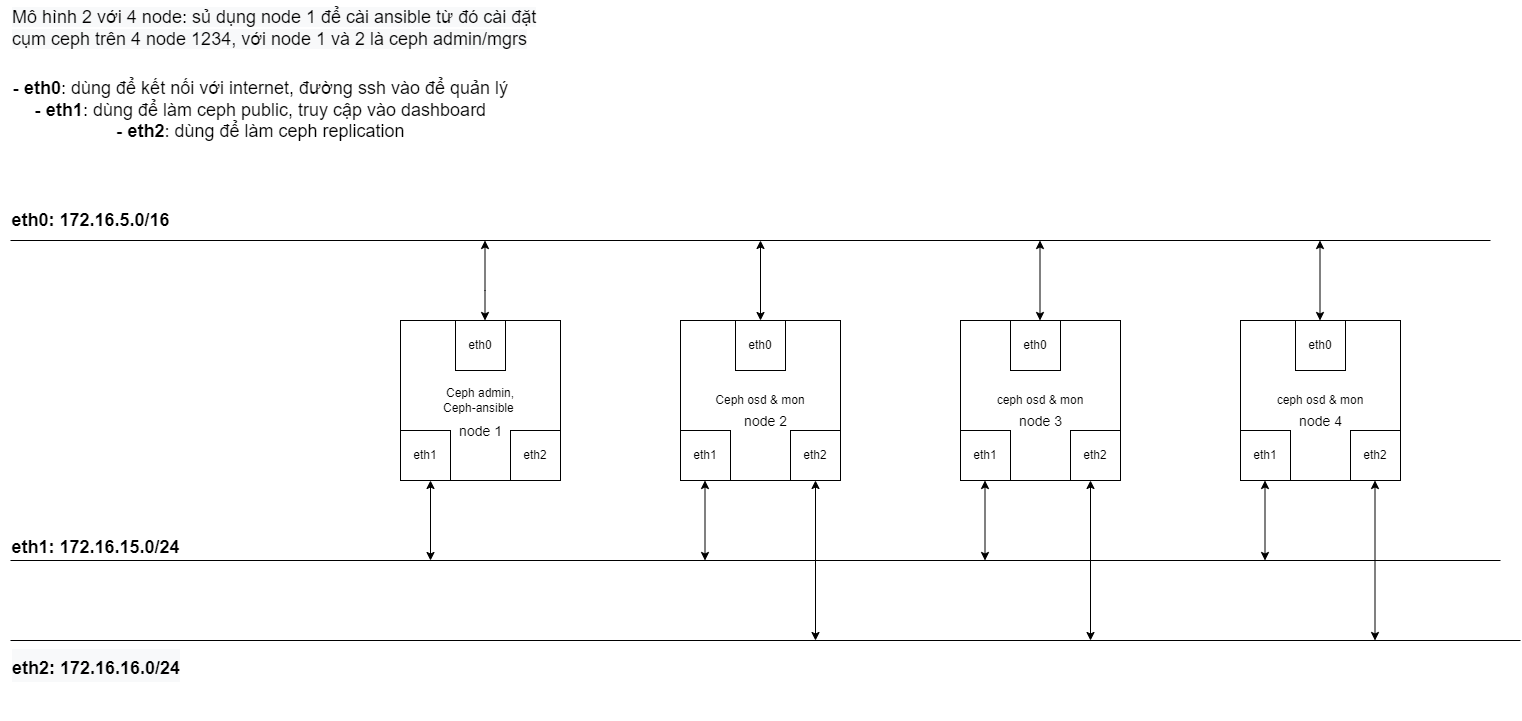

The diagram above was exported from draw.io. Its source (the exported page's mxGraphModel, read from the mxfile embedded in the PNG):
<mxGraphModel dx="2524" dy="796" grid="1" gridSize="10" guides="1" tooltips="1" connect="1" arrows="1" fold="1" page="1" pageScale="1" pageWidth="850" pageHeight="1100" math="0" shadow="0">
  <root>
    <mxCell id="0" />
    <mxCell id="1" parent="0" />
    <mxCell id="Q-uiYUDnbDU2gFhlFFUQ-92" value="Ceph osd &amp;amp; mon" style="whiteSpace=wrap;html=1;aspect=fixed;" parent="1" vertex="1">
      <mxGeometry x="70" y="930" width="160" height="160" as="geometry" />
    </mxCell>
    <mxCell id="Q-uiYUDnbDU2gFhlFFUQ-93" value="ceph osd &amp;amp; mon" style="whiteSpace=wrap;html=1;aspect=fixed;" parent="1" vertex="1">
      <mxGeometry x="350" y="930" width="160" height="160" as="geometry" />
    </mxCell>
    <mxCell id="Q-uiYUDnbDU2gFhlFFUQ-94" value="ceph osd &amp;amp; mon" style="whiteSpace=wrap;html=1;aspect=fixed;" parent="1" vertex="1">
      <mxGeometry x="630" y="930" width="160" height="160" as="geometry" />
    </mxCell>
    <mxCell id="Q-uiYUDnbDU2gFhlFFUQ-95" value="eth1" style="whiteSpace=wrap;html=1;aspect=fixed;" parent="1" vertex="1">
      <mxGeometry x="70" y="1040" width="50" height="50" as="geometry" />
    </mxCell>
    <mxCell id="Q-uiYUDnbDU2gFhlFFUQ-96" value="eth2" style="whiteSpace=wrap;html=1;aspect=fixed;" parent="1" vertex="1">
      <mxGeometry x="180" y="1040" width="50" height="50" as="geometry" />
    </mxCell>
    <mxCell id="Q-uiYUDnbDU2gFhlFFUQ-97" value="eth0" style="whiteSpace=wrap;html=1;aspect=fixed;" parent="1" vertex="1">
      <mxGeometry x="125" y="930" width="50" height="50" as="geometry" />
    </mxCell>
    <mxCell id="Q-uiYUDnbDU2gFhlFFUQ-98" value="eth1" style="whiteSpace=wrap;html=1;aspect=fixed;" parent="1" vertex="1">
      <mxGeometry x="350" y="1040" width="50" height="50" as="geometry" />
    </mxCell>
    <mxCell id="Q-uiYUDnbDU2gFhlFFUQ-99" value="eth2" style="whiteSpace=wrap;html=1;aspect=fixed;" parent="1" vertex="1">
      <mxGeometry x="460" y="1040" width="50" height="50" as="geometry" />
    </mxCell>
    <mxCell id="Q-uiYUDnbDU2gFhlFFUQ-100" value="eth0" style="whiteSpace=wrap;html=1;aspect=fixed;" parent="1" vertex="1">
      <mxGeometry x="400" y="930" width="50" height="50" as="geometry" />
    </mxCell>
    <mxCell id="Q-uiYUDnbDU2gFhlFFUQ-101" value="eth1" style="whiteSpace=wrap;html=1;aspect=fixed;" parent="1" vertex="1">
      <mxGeometry x="630" y="1040" width="50" height="50" as="geometry" />
    </mxCell>
    <mxCell id="Q-uiYUDnbDU2gFhlFFUQ-102" value="eth2" style="whiteSpace=wrap;html=1;aspect=fixed;" parent="1" vertex="1">
      <mxGeometry x="740" y="1040" width="50" height="50" as="geometry" />
    </mxCell>
    <mxCell id="Q-uiYUDnbDU2gFhlFFUQ-103" value="eth0" style="whiteSpace=wrap;html=1;aspect=fixed;" parent="1" vertex="1">
      <mxGeometry x="685" y="930" width="50" height="50" as="geometry" />
    </mxCell>
    <mxCell id="Q-uiYUDnbDU2gFhlFFUQ-104" value="" style="endArrow=none;html=1;rounded=0;fillColor=#FF3333;" parent="1" edge="1">
      <mxGeometry width="50" height="50" relative="1" as="geometry">
        <mxPoint x="-600" y="850" as="sourcePoint" />
        <mxPoint x="880" y="850" as="targetPoint" />
      </mxGeometry>
    </mxCell>
    <mxCell id="Q-uiYUDnbDU2gFhlFFUQ-105" value="&lt;h2&gt;&lt;font style=&quot;font-size: 18px;&quot;&gt;eth0: 172.16.5.0/16&lt;/font&gt;&lt;/h2&gt;" style="text;html=1;align=center;verticalAlign=middle;resizable=0;points=[];autosize=1;strokeColor=none;fillColor=none;" parent="1" vertex="1">
      <mxGeometry x="-610" y="800" width="180" height="60" as="geometry" />
    </mxCell>
    <mxCell id="Q-uiYUDnbDU2gFhlFFUQ-106" value="" style="endArrow=classic;startArrow=classic;html=1;rounded=0;exitX=0.5;exitY=0;exitDx=0;exitDy=0;" parent="1" source="Q-uiYUDnbDU2gFhlFFUQ-97" edge="1">
      <mxGeometry width="50" height="50" relative="1" as="geometry">
        <mxPoint x="100" y="900" as="sourcePoint" />
        <mxPoint x="150" y="850" as="targetPoint" />
      </mxGeometry>
    </mxCell>
    <mxCell id="Q-uiYUDnbDU2gFhlFFUQ-107" value="" style="endArrow=classic;startArrow=classic;html=1;rounded=0;exitX=0.5;exitY=0;exitDx=0;exitDy=0;" parent="1" edge="1">
      <mxGeometry width="50" height="50" relative="1" as="geometry">
        <mxPoint x="429.5" y="930" as="sourcePoint" />
        <mxPoint x="429.5" y="850" as="targetPoint" />
      </mxGeometry>
    </mxCell>
    <mxCell id="Q-uiYUDnbDU2gFhlFFUQ-108" value="" style="endArrow=classic;startArrow=classic;html=1;rounded=0;exitX=0.5;exitY=0;exitDx=0;exitDy=0;" parent="1" edge="1">
      <mxGeometry width="50" height="50" relative="1" as="geometry">
        <mxPoint x="709.5" y="930" as="sourcePoint" />
        <mxPoint x="709.5" y="850" as="targetPoint" />
      </mxGeometry>
    </mxCell>
    <mxCell id="Q-uiYUDnbDU2gFhlFFUQ-109" value="" style="endArrow=none;html=1;rounded=0;fontSize=14;" parent="1" edge="1">
      <mxGeometry width="50" height="50" relative="1" as="geometry">
        <mxPoint x="-600" y="1170" as="sourcePoint" />
        <mxPoint x="890" y="1170" as="targetPoint" />
      </mxGeometry>
    </mxCell>
    <mxCell id="Q-uiYUDnbDU2gFhlFFUQ-110" value="" style="endArrow=classic;startArrow=classic;html=1;rounded=0;exitX=0.5;exitY=0;exitDx=0;exitDy=0;" parent="1" edge="1">
      <mxGeometry width="50" height="50" relative="1" as="geometry">
        <mxPoint x="-180" y="1170" as="sourcePoint" />
        <mxPoint x="-180" y="1090" as="targetPoint" />
      </mxGeometry>
    </mxCell>
    <mxCell id="Q-uiYUDnbDU2gFhlFFUQ-111" value="" style="endArrow=classic;startArrow=classic;html=1;rounded=0;exitX=0.5;exitY=0;exitDx=0;exitDy=0;" parent="1" edge="1">
      <mxGeometry width="50" height="50" relative="1" as="geometry">
        <mxPoint x="374.5" y="1170" as="sourcePoint" />
        <mxPoint x="374.5" y="1090" as="targetPoint" />
      </mxGeometry>
    </mxCell>
    <mxCell id="Q-uiYUDnbDU2gFhlFFUQ-112" value="" style="endArrow=classic;startArrow=classic;html=1;rounded=0;exitX=0.5;exitY=0;exitDx=0;exitDy=0;" parent="1" edge="1">
      <mxGeometry width="50" height="50" relative="1" as="geometry">
        <mxPoint x="654.5" y="1170" as="sourcePoint" />
        <mxPoint x="654.5" y="1090" as="targetPoint" />
      </mxGeometry>
    </mxCell>
    <mxCell id="Q-uiYUDnbDU2gFhlFFUQ-113" value="&lt;h2&gt;&lt;font style=&quot;font-size: 18px;&quot;&gt;eth1: 172.16.15.0/24&lt;/font&gt;&lt;/h2&gt;" style="text;html=1;align=center;verticalAlign=middle;resizable=0;points=[];autosize=1;strokeColor=none;fillColor=none;fontSize=14;" parent="1" vertex="1">
      <mxGeometry x="-610" y="1120" width="190" height="70" as="geometry" />
    </mxCell>
    <mxCell id="Q-uiYUDnbDU2gFhlFFUQ-114" value="" style="endArrow=none;html=1;rounded=0;fontSize=14;" parent="1" edge="1">
      <mxGeometry width="50" height="50" relative="1" as="geometry">
        <mxPoint x="-600" y="1250" as="sourcePoint" />
        <mxPoint x="910" y="1250" as="targetPoint" />
      </mxGeometry>
    </mxCell>
    <mxCell id="Q-uiYUDnbDU2gFhlFFUQ-115" value="" style="endArrow=classic;startArrow=classic;html=1;rounded=0;entryX=0.5;entryY=1;entryDx=0;entryDy=0;" parent="1" target="Q-uiYUDnbDU2gFhlFFUQ-96" edge="1">
      <mxGeometry width="50" height="50" relative="1" as="geometry">
        <mxPoint x="205" y="1250" as="sourcePoint" />
        <mxPoint x="90" y="1100" as="targetPoint" />
      </mxGeometry>
    </mxCell>
    <mxCell id="Q-uiYUDnbDU2gFhlFFUQ-116" value="" style="endArrow=classic;startArrow=classic;html=1;rounded=0;entryX=0.5;entryY=1;entryDx=0;entryDy=0;" parent="1" edge="1">
      <mxGeometry width="50" height="50" relative="1" as="geometry">
        <mxPoint x="480" y="1250" as="sourcePoint" />
        <mxPoint x="480" y="1090" as="targetPoint" />
      </mxGeometry>
    </mxCell>
    <mxCell id="Q-uiYUDnbDU2gFhlFFUQ-117" value="" style="endArrow=classic;startArrow=classic;html=1;rounded=0;entryX=0.5;entryY=1;entryDx=0;entryDy=0;" parent="1" edge="1">
      <mxGeometry width="50" height="50" relative="1" as="geometry">
        <mxPoint x="764.5" y="1250" as="sourcePoint" />
        <mxPoint x="764.5" y="1090" as="targetPoint" />
      </mxGeometry>
    </mxCell>
    <mxCell id="Q-uiYUDnbDU2gFhlFFUQ-118" value="&lt;h2 style=&quot;color: rgb(0, 0, 0); font-family: Helvetica; font-style: normal; font-variant-ligatures: normal; font-variant-caps: normal; letter-spacing: normal; orphans: 2; text-align: center; text-indent: 0px; text-transform: none; widows: 2; word-spacing: 0px; -webkit-text-stroke-width: 0px; background-color: rgb(248, 249, 250); text-decoration-thickness: initial; text-decoration-style: initial; text-decoration-color: initial;&quot;&gt;&lt;font style=&quot;font-size: 18px;&quot;&gt;eth2: 172.16.16.0/24&lt;/font&gt;&lt;/h2&gt;" style="text;whiteSpace=wrap;html=1;fontSize=18;" parent="1" vertex="1">
      <mxGeometry x="-600" y="1230" width="200" height="100" as="geometry" />
    </mxCell>
    <mxCell id="Q-uiYUDnbDU2gFhlFFUQ-119" value="&lt;font style=&quot;font-size: 18px;&quot;&gt;- &lt;b&gt;eth0&lt;/b&gt;: dùng để kết nối với internet, đường ssh vào để quản lý&lt;br&gt;- &lt;b&gt;eth1&lt;/b&gt;: dùng để làm ceph public, truy cập vào dashboard&lt;br&gt;- &lt;b&gt;eth2&lt;/b&gt;: dùng để làm ceph replication&lt;/font&gt;" style="text;html=1;align=center;verticalAlign=middle;resizable=0;points=[];autosize=1;strokeColor=none;fillColor=none;fontSize=14;" parent="1" vertex="1">
      <mxGeometry x="-610" y="680" width="520" height="80" as="geometry" />
    </mxCell>
    <mxCell id="Q-uiYUDnbDU2gFhlFFUQ-124" value="" style="endArrow=classic;startArrow=classic;html=1;rounded=0;exitX=0.5;exitY=0;exitDx=0;exitDy=0;" parent="1" edge="1">
      <mxGeometry width="50" height="50" relative="1" as="geometry">
        <mxPoint x="-125.5" y="930" as="sourcePoint" />
        <mxPoint x="-125.5" y="850" as="targetPoint" />
        <Array as="points">
          <mxPoint x="-125.5" y="900" />
        </Array>
      </mxGeometry>
    </mxCell>
    <mxCell id="Q-uiYUDnbDU2gFhlFFUQ-129" value="&lt;span style=&quot;color: rgb(0, 0, 0); font-family: Helvetica; font-size: 18px; font-style: normal; font-variant-ligatures: normal; font-variant-caps: normal; font-weight: 400; letter-spacing: normal; orphans: 2; text-align: center; text-indent: 0px; text-transform: none; widows: 2; word-spacing: 0px; -webkit-text-stroke-width: 0px; background-color: rgb(248, 249, 250); text-decoration-thickness: initial; text-decoration-style: initial; text-decoration-color: initial; float: none; display: inline !important;&quot;&gt;Mô hình 2 với 4 node: sủ dụng node 1 để cài ansible từ đó cài đặt cụm ceph trên 4 node 1234, với node 1 và 2 là ceph admin/mgrs&lt;/span&gt;" style="text;whiteSpace=wrap;html=1;fontSize=14;" parent="1" vertex="1">
      <mxGeometry x="-600" y="610" width="560" height="70" as="geometry" />
    </mxCell>
    <mxCell id="Q-uiYUDnbDU2gFhlFFUQ-131" value="&lt;font style=&quot;font-size: 14px;&quot;&gt;node 2&lt;/font&gt;" style="text;html=1;align=center;verticalAlign=middle;resizable=0;points=[];autosize=1;strokeColor=none;fillColor=none;fontSize=18;" parent="1" vertex="1">
      <mxGeometry x="120" y="1010" width="70" height="40" as="geometry" />
    </mxCell>
    <mxCell id="Q-uiYUDnbDU2gFhlFFUQ-132" value="&lt;font style=&quot;font-size: 14px;&quot;&gt;node 3&lt;/font&gt;" style="text;html=1;align=center;verticalAlign=middle;resizable=0;points=[];autosize=1;strokeColor=none;fillColor=none;fontSize=18;" parent="1" vertex="1">
      <mxGeometry x="395" y="1010" width="70" height="40" as="geometry" />
    </mxCell>
    <mxCell id="Q-uiYUDnbDU2gFhlFFUQ-133" value="&lt;font style=&quot;font-size: 14px;&quot;&gt;node 4&lt;/font&gt;" style="text;html=1;align=center;verticalAlign=middle;resizable=0;points=[];autosize=1;strokeColor=none;fillColor=none;fontSize=18;" parent="1" vertex="1">
      <mxGeometry x="675" y="1010" width="70" height="40" as="geometry" />
    </mxCell>
    <mxCell id="XPM5oo-SRfkQjQZ2un9W-1" value="Ceph admin, &lt;br&gt;Ceph-ansible&amp;nbsp;" style="whiteSpace=wrap;html=1;aspect=fixed;" parent="1" vertex="1">
      <mxGeometry x="-210" y="930" width="160" height="160" as="geometry" />
    </mxCell>
    <mxCell id="XPM5oo-SRfkQjQZ2un9W-2" value="eth1" style="whiteSpace=wrap;html=1;aspect=fixed;" parent="1" vertex="1">
      <mxGeometry x="-210" y="1040" width="50" height="50" as="geometry" />
    </mxCell>
    <mxCell id="XPM5oo-SRfkQjQZ2un9W-3" value="eth2" style="whiteSpace=wrap;html=1;aspect=fixed;" parent="1" vertex="1">
      <mxGeometry x="-100" y="1040" width="50" height="50" as="geometry" />
    </mxCell>
    <mxCell id="XPM5oo-SRfkQjQZ2un9W-4" value="eth0" style="whiteSpace=wrap;html=1;aspect=fixed;" parent="1" vertex="1">
      <mxGeometry x="-155" y="930" width="50" height="50" as="geometry" />
    </mxCell>
    <mxCell id="XPM5oo-SRfkQjQZ2un9W-5" value="&lt;font style=&quot;font-size: 14px;&quot;&gt;node 1&lt;/font&gt;" style="text;html=1;align=center;verticalAlign=middle;resizable=0;points=[];autosize=1;strokeColor=none;fillColor=none;fontSize=18;" parent="1" vertex="1">
      <mxGeometry x="-165" y="1020" width="70" height="40" as="geometry" />
    </mxCell>
    <mxCell id="BoSbeC8Dzloau3sECmTK-2" value="" style="endArrow=classic;startArrow=classic;html=1;rounded=0;exitX=0.5;exitY=0;exitDx=0;exitDy=0;" edge="1" parent="1">
      <mxGeometry width="50" height="50" relative="1" as="geometry">
        <mxPoint x="94.5" y="1170" as="sourcePoint" />
        <mxPoint x="94.5" y="1090" as="targetPoint" />
      </mxGeometry>
    </mxCell>
  </root>
</mxGraphModel>